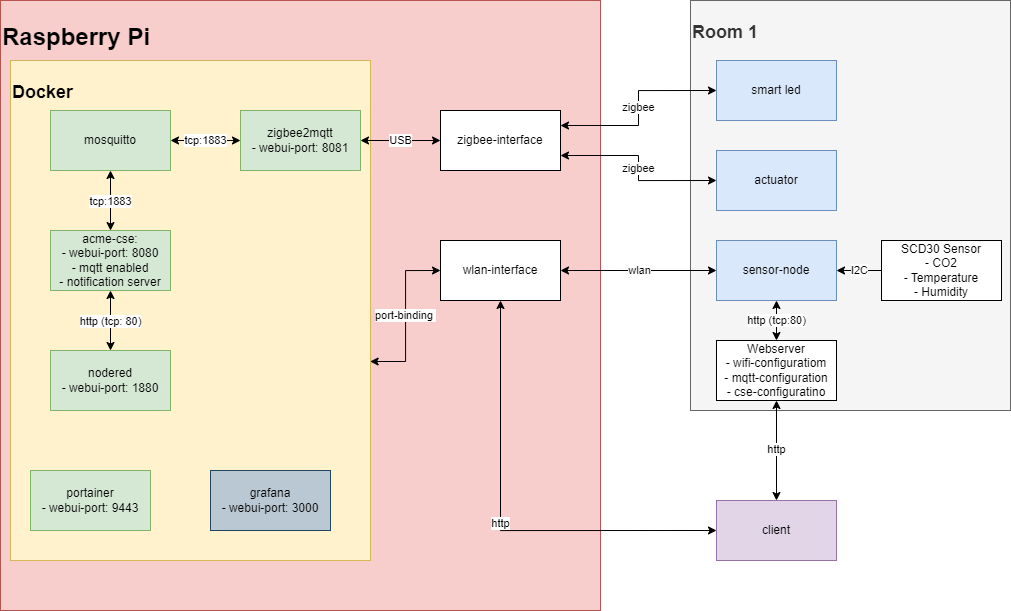

The diagram above was exported from draw.io. Its source (the exported page's mxGraphModel, read from the mxfile embedded in the PNG):
<mxGraphModel dx="1384" dy="729" grid="1" gridSize="10" guides="1" tooltips="1" connect="1" arrows="1" fold="1" page="1" pageScale="1" pageWidth="1169" pageHeight="827" math="0" shadow="0">
  <root>
    <mxCell id="0" />
    <mxCell id="hZXatE6T58wqLvBF6o3f-16" value="Room" parent="0" />
    <mxCell id="hZXatE6T58wqLvBF6o3f-22" value="" style="whiteSpace=wrap;html=1;aspect=fixed;" vertex="1" parent="hZXatE6T58wqLvBF6o3f-16">
      <mxGeometry x="550" y="280" width="80" height="80" as="geometry" />
    </mxCell>
    <mxCell id="hZXatE6T58wqLvBF6o3f-23" value="&lt;h2&gt;Room 1&lt;/h2&gt;" style="rounded=0;whiteSpace=wrap;html=1;fillColor=#f5f5f5;strokeColor=#666666;align=left;fontColor=#333333;verticalAlign=top;" vertex="1" parent="hZXatE6T58wqLvBF6o3f-16">
      <mxGeometry x="780" y="40" width="320" height="410" as="geometry" />
    </mxCell>
    <mxCell id="hZXatE6T58wqLvBF6o3f-18" value="Raspberry" parent="0" />
    <mxCell id="hZXatE6T58wqLvBF6o3f-21" value="&lt;h1&gt;Raspberry Pi&lt;/h1&gt;" style="rounded=0;whiteSpace=wrap;html=1;fillColor=#f8cecc;strokeColor=#b85450;align=left;verticalAlign=top;" vertex="1" parent="hZXatE6T58wqLvBF6o3f-18">
      <mxGeometry x="90" y="40" width="600" height="610" as="geometry" />
    </mxCell>
    <mxCell id="hZXatE6T58wqLvBF6o3f-30" value="&lt;h2&gt;Docker&lt;/h2&gt;" style="rounded=0;whiteSpace=wrap;html=1;fillColor=#fff2cc;strokeColor=#d6b656;align=left;verticalAlign=top;" vertex="1" parent="hZXatE6T58wqLvBF6o3f-18">
      <mxGeometry x="100" y="100" width="360" height="500" as="geometry" />
    </mxCell>
    <mxCell id="hZXatE6T58wqLvBF6o3f-13" value="Docker" parent="0" />
    <mxCell id="1" value="Container" parent="0" />
    <mxCell id="hZXatE6T58wqLvBF6o3f-36" value="USB" style="edgeStyle=orthogonalEdgeStyle;rounded=0;orthogonalLoop=1;jettySize=auto;html=1;exitX=1;exitY=0.5;exitDx=0;exitDy=0;entryX=0;entryY=0.5;entryDx=0;entryDy=0;startArrow=classic;startFill=1;endArrow=classic;endFill=1;" edge="1" parent="1" source="hZXatE6T58wqLvBF6o3f-1" target="hZXatE6T58wqLvBF6o3f-34">
      <mxGeometry relative="1" as="geometry" />
    </mxCell>
    <mxCell id="hZXatE6T58wqLvBF6o3f-45" value="tcp:1883" style="edgeStyle=orthogonalEdgeStyle;rounded=0;orthogonalLoop=1;jettySize=auto;html=1;exitX=0;exitY=0.5;exitDx=0;exitDy=0;entryX=1;entryY=0.5;entryDx=0;entryDy=0;startArrow=classic;startFill=1;endArrow=classic;endFill=1;" edge="1" parent="1" source="hZXatE6T58wqLvBF6o3f-1" target="hZXatE6T58wqLvBF6o3f-11">
      <mxGeometry relative="1" as="geometry" />
    </mxCell>
    <mxCell id="hZXatE6T58wqLvBF6o3f-1" value="zigbee2mqtt&lt;br&gt;- webui-port: 8081" style="rounded=0;whiteSpace=wrap;html=1;fillColor=#d5e8d4;strokeColor=#82b366;" vertex="1" parent="1">
      <mxGeometry x="330" y="150" width="120" height="60" as="geometry" />
    </mxCell>
    <mxCell id="hZXatE6T58wqLvBF6o3f-53" value="http (tcp: 80)" style="edgeStyle=orthogonalEdgeStyle;rounded=0;orthogonalLoop=1;jettySize=auto;html=1;exitX=0.5;exitY=1;exitDx=0;exitDy=0;entryX=0.5;entryY=0;entryDx=0;entryDy=0;startArrow=classic;startFill=1;endArrow=classic;endFill=1;" edge="1" parent="1" source="hZXatE6T58wqLvBF6o3f-2" target="hZXatE6T58wqLvBF6o3f-3">
      <mxGeometry relative="1" as="geometry" />
    </mxCell>
    <mxCell id="hZXatE6T58wqLvBF6o3f-2" value="acme-cse:&lt;br&gt;- webui-port: 8080&lt;br&gt;- mqtt enabled&lt;br&gt;- notification server" style="rounded=0;whiteSpace=wrap;html=1;fillColor=#d5e8d4;strokeColor=#82b366;" vertex="1" parent="1">
      <mxGeometry x="140" y="270" width="120" height="60" as="geometry" />
    </mxCell>
    <mxCell id="hZXatE6T58wqLvBF6o3f-3" value="nodered&lt;br&gt;- webui-port: 1880" style="rounded=0;whiteSpace=wrap;html=1;fillColor=#d5e8d4;strokeColor=#82b366;" vertex="1" parent="1">
      <mxGeometry x="140" y="390" width="120" height="60" as="geometry" />
    </mxCell>
    <mxCell id="hZXatE6T58wqLvBF6o3f-4" value="actuator" style="rounded=0;whiteSpace=wrap;html=1;fillColor=#dae8fc;strokeColor=#6c8ebf;" vertex="1" parent="1">
      <mxGeometry x="806" y="190" width="120" height="60" as="geometry" />
    </mxCell>
    <mxCell id="hZXatE6T58wqLvBF6o3f-5" value="smart led" style="rounded=0;whiteSpace=wrap;html=1;fillColor=#dae8fc;strokeColor=#6c8ebf;" vertex="1" parent="1">
      <mxGeometry x="806" y="100" width="120" height="60" as="geometry" />
    </mxCell>
    <mxCell id="hZXatE6T58wqLvBF6o3f-28" value="I2C" style="edgeStyle=orthogonalEdgeStyle;rounded=0;orthogonalLoop=1;jettySize=auto;html=1;exitX=1;exitY=0.5;exitDx=0;exitDy=0;startArrow=classic;startFill=1;endArrow=none;endFill=0;" edge="1" parent="1" source="hZXatE6T58wqLvBF6o3f-6" target="hZXatE6T58wqLvBF6o3f-27">
      <mxGeometry relative="1" as="geometry" />
    </mxCell>
    <mxCell id="hZXatE6T58wqLvBF6o3f-6" value="sensor-node" style="rounded=0;whiteSpace=wrap;html=1;fillColor=#dae8fc;strokeColor=#6c8ebf;" vertex="1" parent="1">
      <mxGeometry x="806" y="280" width="120" height="60" as="geometry" />
    </mxCell>
    <mxCell id="hZXatE6T58wqLvBF6o3f-47" value="tcp:1883" style="edgeStyle=orthogonalEdgeStyle;rounded=0;orthogonalLoop=1;jettySize=auto;html=1;exitX=0.5;exitY=1;exitDx=0;exitDy=0;startArrow=classic;startFill=1;endArrow=classic;endFill=1;" edge="1" parent="1" source="hZXatE6T58wqLvBF6o3f-11">
      <mxGeometry relative="1" as="geometry">
        <mxPoint x="200" y="270" as="targetPoint" />
        <Array as="points">
          <mxPoint x="200" y="270" />
        </Array>
      </mxGeometry>
    </mxCell>
    <mxCell id="hZXatE6T58wqLvBF6o3f-11" value="mosquitto" style="rounded=0;whiteSpace=wrap;html=1;fillColor=#d5e8d4;strokeColor=#82b366;" vertex="1" parent="1">
      <mxGeometry x="140" y="150" width="120" height="60" as="geometry" />
    </mxCell>
    <mxCell id="hZXatE6T58wqLvBF6o3f-12" value="portainer&lt;br&gt;- webui-port: 9443" style="rounded=0;whiteSpace=wrap;html=1;fillColor=#d5e8d4;strokeColor=#82b366;" vertex="1" parent="1">
      <mxGeometry x="120" y="510" width="120" height="60" as="geometry" />
    </mxCell>
    <mxCell id="hZXatE6T58wqLvBF6o3f-27" value="SCD30 Sensor&lt;br&gt;- CO2&lt;br&gt;- Temperature&lt;br&gt;- Humidity" style="rounded=0;whiteSpace=wrap;html=1;align=center;horizontal=1;verticalAlign=middle;" vertex="1" parent="1">
      <mxGeometry x="971" y="280" width="120" height="60" as="geometry" />
    </mxCell>
    <mxCell id="hZXatE6T58wqLvBF6o3f-42" value="zigbee" style="edgeStyle=orthogonalEdgeStyle;rounded=0;orthogonalLoop=1;jettySize=auto;html=1;exitX=1;exitY=0.25;exitDx=0;exitDy=0;entryX=0;entryY=0.5;entryDx=0;entryDy=0;startArrow=classic;startFill=1;endArrow=classic;endFill=1;" edge="1" parent="1" source="hZXatE6T58wqLvBF6o3f-34" target="hZXatE6T58wqLvBF6o3f-5">
      <mxGeometry relative="1" as="geometry" />
    </mxCell>
    <mxCell id="hZXatE6T58wqLvBF6o3f-43" value="zigbee" style="edgeStyle=orthogonalEdgeStyle;rounded=0;orthogonalLoop=1;jettySize=auto;html=1;exitX=1;exitY=0.75;exitDx=0;exitDy=0;entryX=0;entryY=0.5;entryDx=0;entryDy=0;startArrow=classic;startFill=1;endArrow=classic;endFill=1;" edge="1" parent="1" source="hZXatE6T58wqLvBF6o3f-34" target="hZXatE6T58wqLvBF6o3f-4">
      <mxGeometry relative="1" as="geometry" />
    </mxCell>
    <mxCell id="hZXatE6T58wqLvBF6o3f-34" value="zigbee-interface" style="rounded=0;whiteSpace=wrap;html=1;" vertex="1" parent="1">
      <mxGeometry x="530" y="150" width="120" height="60" as="geometry" />
    </mxCell>
    <mxCell id="hZXatE6T58wqLvBF6o3f-49" value="wlan" style="edgeStyle=orthogonalEdgeStyle;rounded=0;orthogonalLoop=1;jettySize=auto;html=1;exitX=1;exitY=0.5;exitDx=0;exitDy=0;entryX=0;entryY=0.5;entryDx=0;entryDy=0;startArrow=classic;startFill=1;endArrow=classic;endFill=1;" edge="1" parent="1" source="hZXatE6T58wqLvBF6o3f-48" target="hZXatE6T58wqLvBF6o3f-6">
      <mxGeometry relative="1" as="geometry" />
    </mxCell>
    <mxCell id="hZXatE6T58wqLvBF6o3f-56" value="port-binding&amp;nbsp;" style="edgeStyle=orthogonalEdgeStyle;rounded=0;orthogonalLoop=1;jettySize=auto;html=1;exitX=0;exitY=0.5;exitDx=0;exitDy=0;entryX=0.999;entryY=0.602;entryDx=0;entryDy=0;entryPerimeter=0;startArrow=classic;startFill=1;endArrow=classic;endFill=1;" edge="1" parent="1" source="hZXatE6T58wqLvBF6o3f-48" target="hZXatE6T58wqLvBF6o3f-30">
      <mxGeometry relative="1" as="geometry" />
    </mxCell>
    <mxCell id="hZXatE6T58wqLvBF6o3f-48" value="wlan-interface" style="rounded=0;whiteSpace=wrap;html=1;" vertex="1" parent="1">
      <mxGeometry x="530" y="280" width="120" height="60" as="geometry" />
    </mxCell>
    <mxCell id="hZXatE6T58wqLvBF6o3f-52" value="http (tcp:80)" style="edgeStyle=orthogonalEdgeStyle;rounded=0;orthogonalLoop=1;jettySize=auto;html=1;exitX=0.5;exitY=0;exitDx=0;exitDy=0;entryX=0.5;entryY=1;entryDx=0;entryDy=0;startArrow=classic;startFill=1;endArrow=classic;endFill=1;" edge="1" parent="1" source="hZXatE6T58wqLvBF6o3f-51" target="hZXatE6T58wqLvBF6o3f-6">
      <mxGeometry relative="1" as="geometry" />
    </mxCell>
    <mxCell id="hZXatE6T58wqLvBF6o3f-51" value="Webserver&lt;br&gt;- wifi-configuratiom&lt;br&gt;- mqtt-configuration&lt;br&gt;- cse-configuratino" style="rounded=0;whiteSpace=wrap;html=1;" vertex="1" parent="1">
      <mxGeometry x="806" y="380" width="120" height="60" as="geometry" />
    </mxCell>
    <mxCell id="hZXatE6T58wqLvBF6o3f-59" value="http" style="edgeStyle=orthogonalEdgeStyle;rounded=0;orthogonalLoop=1;jettySize=auto;html=1;exitX=0;exitY=0.5;exitDx=0;exitDy=0;entryX=0.5;entryY=1;entryDx=0;entryDy=0;startArrow=classic;startFill=1;endArrow=classic;endFill=1;" edge="1" parent="1" source="hZXatE6T58wqLvBF6o3f-57" target="hZXatE6T58wqLvBF6o3f-48">
      <mxGeometry relative="1" as="geometry" />
    </mxCell>
    <mxCell id="hZXatE6T58wqLvBF6o3f-60" value="http" style="edgeStyle=orthogonalEdgeStyle;rounded=0;orthogonalLoop=1;jettySize=auto;html=1;exitX=0.5;exitY=0;exitDx=0;exitDy=0;entryX=0.5;entryY=1;entryDx=0;entryDy=0;startArrow=classic;startFill=1;endArrow=classic;endFill=1;" edge="1" parent="1" source="hZXatE6T58wqLvBF6o3f-57" target="hZXatE6T58wqLvBF6o3f-51">
      <mxGeometry relative="1" as="geometry" />
    </mxCell>
    <mxCell id="hZXatE6T58wqLvBF6o3f-57" value="client" style="rounded=0;whiteSpace=wrap;html=1;fillColor=#e1d5e7;strokeColor=#9673a6;" vertex="1" parent="1">
      <mxGeometry x="806" y="540" width="120" height="60" as="geometry" />
    </mxCell>
    <mxCell id="hZXatE6T58wqLvBF6o3f-61" value="grafana&lt;br&gt;- webui-port: 3000" style="rounded=0;whiteSpace=wrap;html=1;fillColor=#bac8d3;strokeColor=#23445d;" vertex="1" parent="1">
      <mxGeometry x="300" y="510" width="120" height="60" as="geometry" />
    </mxCell>
  </root>
</mxGraphModel>